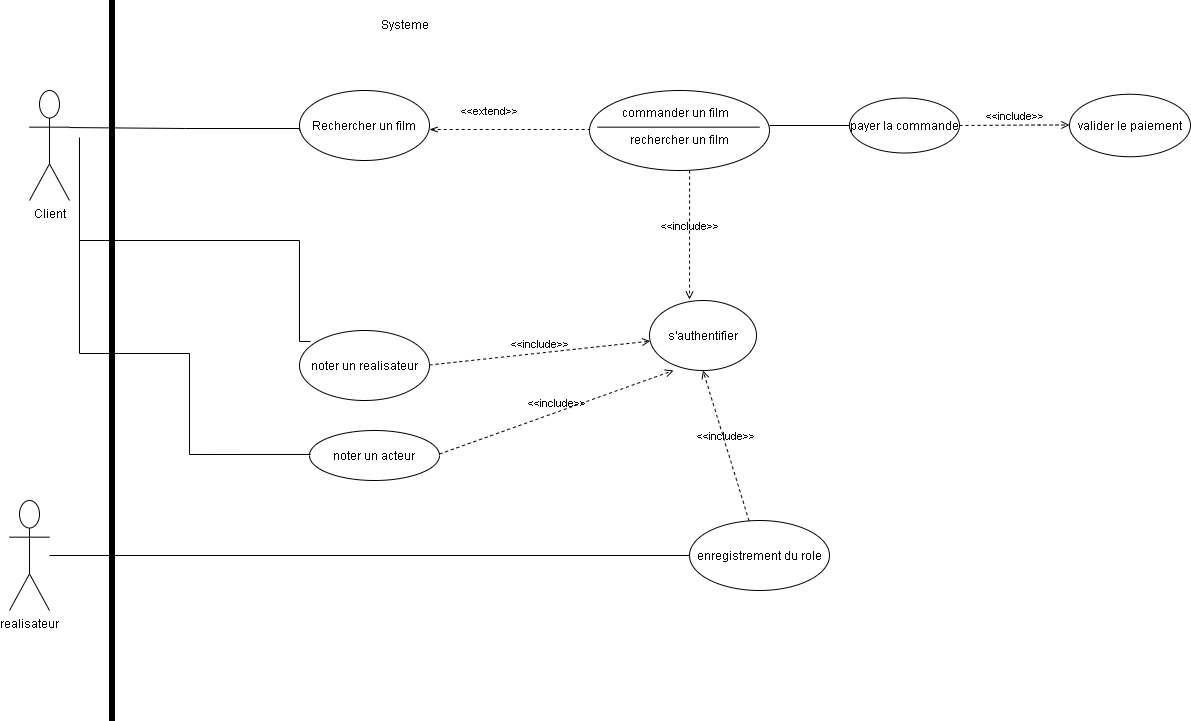

The diagram above was exported from draw.io. Its source (the exported page's mxGraphModel, read from the mxfile embedded in the PNG):
<mxGraphModel dx="880" dy="468" grid="1" gridSize="10" guides="1" tooltips="1" connect="1" arrows="1" fold="1" page="1" pageScale="1" pageWidth="827" pageHeight="1169" math="0" shadow="0">
  <root>
    <mxCell id="0" />
    <mxCell id="1" parent="0" />
    <mxCell id="ZRsxxcHymf6Ewfcl2XMY-1" value="Client" style="shape=umlActor;verticalLabelPosition=bottom;verticalAlign=top;html=1;" parent="1" vertex="1">
      <mxGeometry x="100" y="90" width="40" height="110" as="geometry" />
    </mxCell>
    <mxCell id="ZRsxxcHymf6Ewfcl2XMY-10" style="edgeStyle=orthogonalEdgeStyle;rounded=0;orthogonalLoop=1;jettySize=auto;html=1;endArrow=none;endFill=0;" parent="1" edge="1">
      <mxGeometry relative="1" as="geometry">
        <mxPoint x="140" y="127.03999999999996" as="sourcePoint" />
        <mxPoint x="370" y="130" as="targetPoint" />
        <Array as="points">
          <mxPoint x="256" y="128" />
          <mxPoint x="371" y="128" />
        </Array>
      </mxGeometry>
    </mxCell>
    <mxCell id="ZRsxxcHymf6Ewfcl2XMY-11" value="Rechercher un film" style="ellipse;" parent="1" vertex="1">
      <mxGeometry x="370" y="90" width="130" height="70" as="geometry" />
    </mxCell>
    <mxCell id="ZRsxxcHymf6Ewfcl2XMY-12" value="&amp;lt;&amp;lt;extend&amp;gt;&amp;gt;" style="html=1;verticalAlign=bottom;labelBackgroundColor=none;endArrow=none;endFill=0;dashed=1;rounded=0;startArrow=openThin;startFill=0;" parent="1" edge="1">
      <mxGeometry x="-0.25" y="9" width="160" relative="1" as="geometry">
        <mxPoint x="500" y="129" as="sourcePoint" />
        <mxPoint x="660" y="129" as="targetPoint" />
        <Array as="points">
          <mxPoint x="620" y="129" />
          <mxPoint x="650" y="129" />
        </Array>
        <mxPoint as="offset" />
      </mxGeometry>
    </mxCell>
    <mxCell id="ZRsxxcHymf6Ewfcl2XMY-13" value="" style="shape=ellipse;container=1;horizontal=1;horizontalStack=0;resizeParent=1;resizeParentMax=0;resizeLast=0;html=1;dashed=0;collapsible=0;" parent="1" vertex="1">
      <mxGeometry x="660" y="90" width="180" height="80" as="geometry" />
    </mxCell>
    <mxCell id="ZRsxxcHymf6Ewfcl2XMY-14" value="commander un film" style="html=1;strokeColor=none;fillColor=none;align=center;verticalAlign=middle;rotatable=0;whiteSpace=wrap;" parent="ZRsxxcHymf6Ewfcl2XMY-13" vertex="1">
      <mxGeometry x="-4" y="13.33" width="180" height="20" as="geometry" />
    </mxCell>
    <mxCell id="ZRsxxcHymf6Ewfcl2XMY-15" value="" style="line;strokeWidth=1;fillColor=none;rotatable=0;labelPosition=right;points=[];portConstraint=eastwest;dashed=0;resizeWidth=1;" parent="ZRsxxcHymf6Ewfcl2XMY-13" vertex="1">
      <mxGeometry x="8" y="33.33" width="162" height="6.666666666666666" as="geometry" />
    </mxCell>
    <mxCell id="ZRsxxcHymf6Ewfcl2XMY-16" value="rechercher un film" style="text;html=1;align=center;verticalAlign=middle;rotatable=0;fillColor=none;strokeColor=none;whiteSpace=wrap;" parent="ZRsxxcHymf6Ewfcl2XMY-13" vertex="1">
      <mxGeometry y="39.99666666666666" width="180" height="20" as="geometry" />
    </mxCell>
    <mxCell id="ZRsxxcHymf6Ewfcl2XMY-19" value="payer la commande" style="ellipse;" parent="1" vertex="1">
      <mxGeometry x="920" y="97.5" width="110" height="55" as="geometry" />
    </mxCell>
    <mxCell id="ZRsxxcHymf6Ewfcl2XMY-21" value="" style="line;strokeWidth=1;fillColor=none;align=left;verticalAlign=middle;spacingTop=-1;spacingLeft=3;spacingRight=3;rotatable=0;labelPosition=right;points=[];portConstraint=eastwest;strokeColor=inherit;" parent="1" vertex="1">
      <mxGeometry x="840" y="121" width="80" height="8" as="geometry" />
    </mxCell>
    <mxCell id="ZRsxxcHymf6Ewfcl2XMY-22" value="valider le paiement" style="ellipse;" parent="1" vertex="1">
      <mxGeometry x="1140" y="93.75" width="121" height="62.5" as="geometry" />
    </mxCell>
    <mxCell id="ZRsxxcHymf6Ewfcl2XMY-23" value="&amp;lt;&amp;lt;include&amp;gt;&amp;gt;" style="html=1;verticalAlign=bottom;labelBackgroundColor=none;endArrow=open;endFill=0;dashed=1;rounded=0;exitX=1;exitY=0.5;exitDx=0;exitDy=0;" parent="1" source="ZRsxxcHymf6Ewfcl2XMY-19" edge="1">
      <mxGeometry width="160" relative="1" as="geometry">
        <mxPoint x="980" y="124.5" as="sourcePoint" />
        <mxPoint x="1140" y="124.5" as="targetPoint" />
        <Array as="points">
          <mxPoint x="1110" y="124.5" />
        </Array>
      </mxGeometry>
    </mxCell>
    <mxCell id="ZRsxxcHymf6Ewfcl2XMY-24" value="noter un realisateur" style="ellipse;" parent="1" vertex="1">
      <mxGeometry x="370" y="330" width="130" height="70" as="geometry" />
    </mxCell>
    <mxCell id="ZRsxxcHymf6Ewfcl2XMY-25" value="noter un acteur" style="ellipse;" parent="1" vertex="1">
      <mxGeometry x="380" y="430" width="130" height="50" as="geometry" />
    </mxCell>
    <mxCell id="ZRsxxcHymf6Ewfcl2XMY-26" style="edgeStyle=orthogonalEdgeStyle;rounded=0;orthogonalLoop=1;jettySize=auto;html=1;endArrow=none;endFill=0;entryX=0.085;entryY=0.157;entryDx=0;entryDy=0;entryPerimeter=0;" parent="1" target="ZRsxxcHymf6Ewfcl2XMY-24" edge="1">
      <mxGeometry relative="1" as="geometry">
        <mxPoint x="150" y="137.03999999999996" as="sourcePoint" />
        <mxPoint x="370" y="300" as="targetPoint" />
        <Array as="points">
          <mxPoint x="150" y="240" />
          <mxPoint x="370" y="240" />
          <mxPoint x="370" y="341" />
        </Array>
      </mxGeometry>
    </mxCell>
    <mxCell id="ZRsxxcHymf6Ewfcl2XMY-27" style="edgeStyle=orthogonalEdgeStyle;rounded=0;orthogonalLoop=1;jettySize=auto;html=1;endArrow=none;endFill=0;entryX=0.085;entryY=0.157;entryDx=0;entryDy=0;entryPerimeter=0;" parent="1" edge="1">
      <mxGeometry relative="1" as="geometry">
        <mxPoint x="150" y="140" as="sourcePoint" />
        <mxPoint x="381" y="453.96" as="targetPoint" />
        <Array as="points">
          <mxPoint x="150" y="353" />
          <mxPoint x="260" y="353" />
          <mxPoint x="260" y="454" />
        </Array>
      </mxGeometry>
    </mxCell>
    <mxCell id="ZRsxxcHymf6Ewfcl2XMY-28" value="s'authentifier" style="ellipse;" parent="1" vertex="1">
      <mxGeometry x="720" y="300" width="107" height="70" as="geometry" />
    </mxCell>
    <mxCell id="ZRsxxcHymf6Ewfcl2XMY-30" value="&amp;lt;&amp;lt;include&amp;gt;&amp;gt;" style="html=1;verticalAlign=bottom;labelBackgroundColor=none;endArrow=open;endFill=0;dashed=1;rounded=0;exitX=0.556;exitY=1;exitDx=0;exitDy=0;exitPerimeter=0;entryX=0.374;entryY=-0.014;entryDx=0;entryDy=0;entryPerimeter=0;" parent="1" source="ZRsxxcHymf6Ewfcl2XMY-13" target="ZRsxxcHymf6Ewfcl2XMY-28" edge="1">
      <mxGeometry width="160" relative="1" as="geometry">
        <mxPoint x="630" y="250" as="sourcePoint" />
        <mxPoint x="790" y="250" as="targetPoint" />
      </mxGeometry>
    </mxCell>
    <mxCell id="ZRsxxcHymf6Ewfcl2XMY-32" value="&amp;lt;&amp;lt;include&amp;gt;&amp;gt;" style="html=1;verticalAlign=bottom;labelBackgroundColor=none;endArrow=open;endFill=0;dashed=1;rounded=0;" parent="1" target="ZRsxxcHymf6Ewfcl2XMY-28" edge="1">
      <mxGeometry width="160" relative="1" as="geometry">
        <mxPoint x="500" y="364.5" as="sourcePoint" />
        <mxPoint x="660" y="364.5" as="targetPoint" />
      </mxGeometry>
    </mxCell>
    <mxCell id="ZRsxxcHymf6Ewfcl2XMY-33" value="&amp;lt;&amp;lt;include&amp;gt;&amp;gt;" style="html=1;verticalAlign=bottom;labelBackgroundColor=none;endArrow=open;endFill=0;dashed=1;rounded=0;entryX=0.224;entryY=1;entryDx=0;entryDy=0;entryPerimeter=0;" parent="1" target="ZRsxxcHymf6Ewfcl2XMY-28" edge="1">
      <mxGeometry width="160" relative="1" as="geometry">
        <mxPoint x="510" y="453.5" as="sourcePoint" />
        <mxPoint x="731" y="430" as="targetPoint" />
      </mxGeometry>
    </mxCell>
    <mxCell id="ZRsxxcHymf6Ewfcl2XMY-34" value="enregistrement du role" style="ellipse;" parent="1" vertex="1">
      <mxGeometry x="760" y="520" width="140" height="70" as="geometry" />
    </mxCell>
    <mxCell id="ZRsxxcHymf6Ewfcl2XMY-36" value="&amp;lt;&amp;lt;include&amp;gt;&amp;gt;" style="html=1;verticalAlign=bottom;labelBackgroundColor=none;endArrow=open;endFill=0;dashed=1;rounded=0;entryX=0.5;entryY=1;entryDx=0;entryDy=0;" parent="1" source="ZRsxxcHymf6Ewfcl2XMY-34" target="ZRsxxcHymf6Ewfcl2XMY-28" edge="1">
      <mxGeometry width="160" relative="1" as="geometry">
        <mxPoint x="780" y="480" as="sourcePoint" />
        <mxPoint x="940" y="480" as="targetPoint" />
      </mxGeometry>
    </mxCell>
    <mxCell id="ZRsxxcHymf6Ewfcl2XMY-40" style="edgeStyle=orthogonalEdgeStyle;rounded=0;orthogonalLoop=1;jettySize=auto;html=1;entryX=0;entryY=0.5;entryDx=0;entryDy=0;endArrow=none;endFill=0;" parent="1" source="ZRsxxcHymf6Ewfcl2XMY-37" target="ZRsxxcHymf6Ewfcl2XMY-34" edge="1">
      <mxGeometry relative="1" as="geometry" />
    </mxCell>
    <mxCell id="ZRsxxcHymf6Ewfcl2XMY-37" value="realisateur" style="shape=umlActor;verticalLabelPosition=bottom;verticalAlign=top;html=1;" parent="1" vertex="1">
      <mxGeometry x="80" y="500" width="40" height="110" as="geometry" />
    </mxCell>
    <mxCell id="3D1Xpd65jFeOqGbWr6tp-1" value="" style="html=1;points=[];perimeter=orthogonalPerimeter;fillColor=strokeColor;" vertex="1" parent="1">
      <mxGeometry x="180" width="5" height="720" as="geometry" />
    </mxCell>
    <mxCell id="3D1Xpd65jFeOqGbWr6tp-2" value="Systeme" style="text;html=1;align=center;verticalAlign=middle;resizable=0;points=[];autosize=1;strokeColor=none;fillColor=none;" vertex="1" parent="1">
      <mxGeometry x="440" y="10" width="70" height="30" as="geometry" />
    </mxCell>
  </root>
</mxGraphModel>